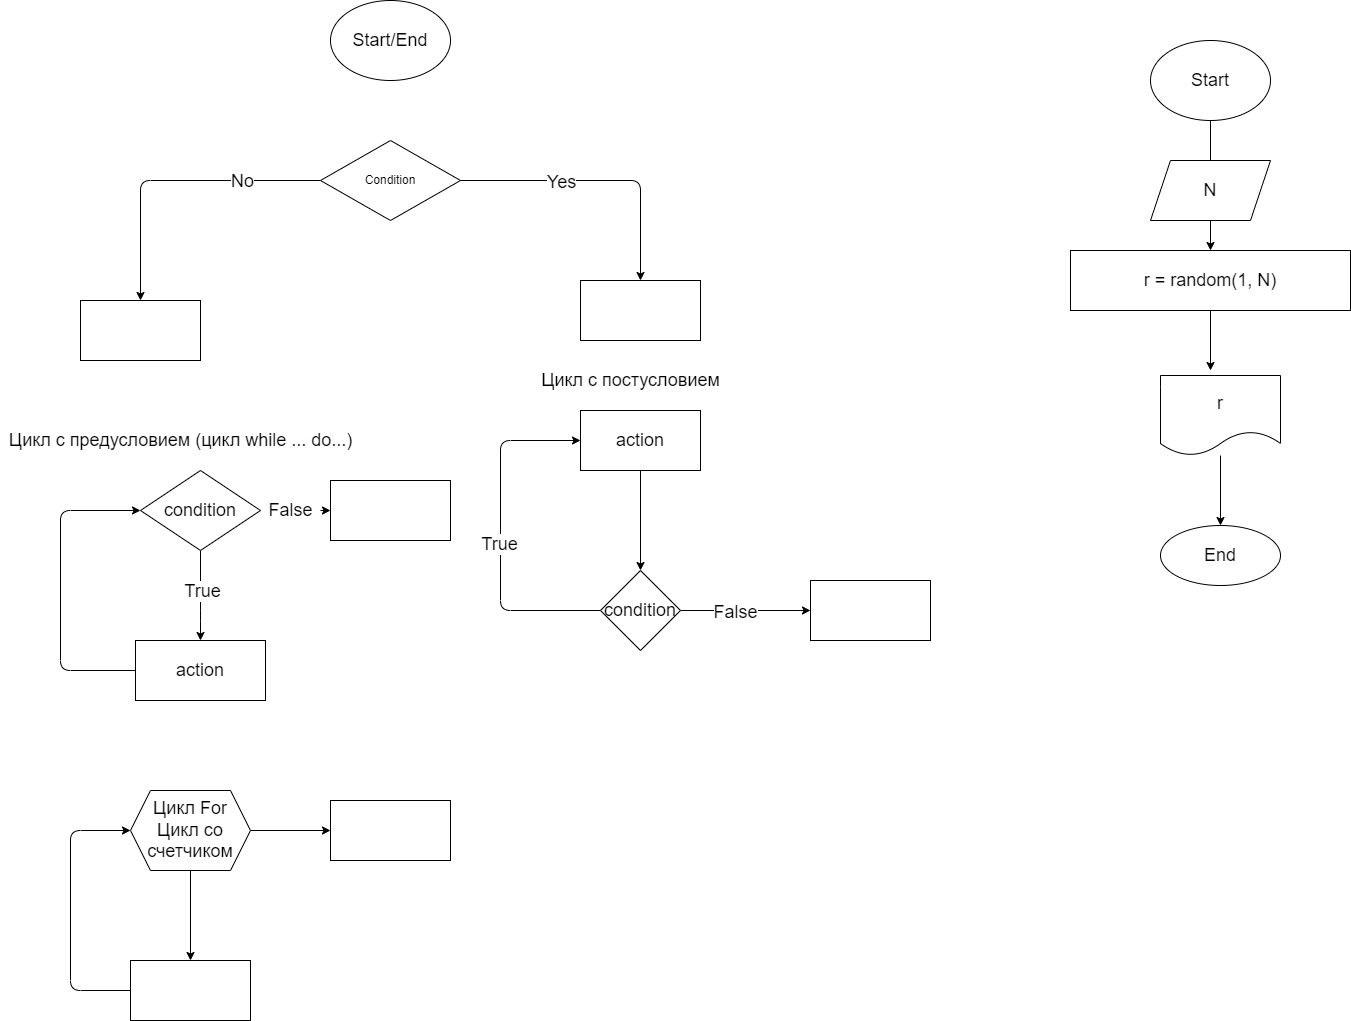

The diagram above was exported from draw.io. Its source (the exported page's mxGraphModel, read from the mxfile embedded in the PNG):
<mxGraphModel dx="1945" dy="350" grid="1" gridSize="10" guides="1" tooltips="1" connect="1" arrows="1" fold="1" page="1" pageScale="1" pageWidth="827" pageHeight="1169" math="0" shadow="0">
  <root>
    <mxCell id="0" />
    <mxCell id="1" parent="0" />
    <mxCell id="5" value="&lt;font style=&quot;font-size: 18px&quot;&gt;Start/End&lt;/font&gt;" style="ellipse;whiteSpace=wrap;html=1;" vertex="1" parent="1">
      <mxGeometry x="320" y="80" width="120" height="80" as="geometry" />
    </mxCell>
    <mxCell id="8" value="" style="edgeStyle=none;html=1;" edge="1" parent="1" source="6" target="7">
      <mxGeometry relative="1" as="geometry">
        <Array as="points">
          <mxPoint x="630" y="260" />
        </Array>
      </mxGeometry>
    </mxCell>
    <mxCell id="11" value="&lt;font style=&quot;font-size: 18px&quot;&gt;Yes&lt;/font&gt;" style="edgeLabel;html=1;align=center;verticalAlign=middle;resizable=0;points=[];" vertex="1" connectable="0" parent="8">
      <mxGeometry x="-0.2857" y="-1" relative="1" as="geometry">
        <mxPoint as="offset" />
      </mxGeometry>
    </mxCell>
    <mxCell id="10" value="" style="edgeStyle=none;html=1;" edge="1" parent="1" source="6" target="9">
      <mxGeometry relative="1" as="geometry">
        <Array as="points">
          <mxPoint x="130" y="260" />
        </Array>
      </mxGeometry>
    </mxCell>
    <mxCell id="13" value="No" style="edgeLabel;html=1;align=center;verticalAlign=middle;resizable=0;points=[];fontSize=18;" vertex="1" connectable="0" parent="10">
      <mxGeometry x="-0.4733" y="5" relative="1" as="geometry">
        <mxPoint y="-5" as="offset" />
      </mxGeometry>
    </mxCell>
    <mxCell id="6" value="Condition" style="rhombus;whiteSpace=wrap;html=1;" vertex="1" parent="1">
      <mxGeometry x="310" y="220" width="140" height="80" as="geometry" />
    </mxCell>
    <mxCell id="7" value="" style="whiteSpace=wrap;html=1;" vertex="1" parent="1">
      <mxGeometry x="570" y="360" width="120" height="60" as="geometry" />
    </mxCell>
    <mxCell id="9" value="" style="whiteSpace=wrap;html=1;" vertex="1" parent="1">
      <mxGeometry x="70" y="380" width="120" height="60" as="geometry" />
    </mxCell>
    <mxCell id="16" value="" style="edgeStyle=none;html=1;fontSize=18;" edge="1" parent="1" source="14" target="15">
      <mxGeometry relative="1" as="geometry">
        <Array as="points">
          <mxPoint x="190" y="690" />
        </Array>
      </mxGeometry>
    </mxCell>
    <mxCell id="27" value="True" style="edgeLabel;html=1;align=center;verticalAlign=middle;resizable=0;points=[];fontSize=18;" vertex="1" connectable="0" parent="16">
      <mxGeometry x="-0.1111" y="1" relative="1" as="geometry">
        <mxPoint as="offset" />
      </mxGeometry>
    </mxCell>
    <mxCell id="25" style="edgeStyle=none;html=1;exitX=1;exitY=0.5;exitDx=0;exitDy=0;fontSize=18;entryX=0;entryY=0.5;entryDx=0;entryDy=0;startArrow=none;" edge="1" parent="1" source="28" target="24">
      <mxGeometry relative="1" as="geometry">
        <mxPoint x="260" y="590" as="targetPoint" />
        <Array as="points" />
      </mxGeometry>
    </mxCell>
    <mxCell id="14" value="condition" style="rhombus;whiteSpace=wrap;html=1;fontSize=18;" vertex="1" parent="1">
      <mxGeometry x="130" y="550" width="120" height="80" as="geometry" />
    </mxCell>
    <mxCell id="17" style="edgeStyle=none;html=1;exitX=0;exitY=0.5;exitDx=0;exitDy=0;entryX=0;entryY=0.5;entryDx=0;entryDy=0;fontSize=18;" edge="1" parent="1" source="15" target="14">
      <mxGeometry relative="1" as="geometry">
        <Array as="points">
          <mxPoint x="50" y="750" />
          <mxPoint x="50" y="590" />
        </Array>
      </mxGeometry>
    </mxCell>
    <mxCell id="15" value="action" style="whiteSpace=wrap;html=1;fontSize=18;" vertex="1" parent="1">
      <mxGeometry x="125" y="720" width="130" height="60" as="geometry" />
    </mxCell>
    <mxCell id="22" value="" style="edgeStyle=none;html=1;fontSize=18;" edge="1" parent="1" source="18" target="21">
      <mxGeometry relative="1" as="geometry">
        <Array as="points" />
      </mxGeometry>
    </mxCell>
    <mxCell id="34" value="False" style="edgeLabel;html=1;align=center;verticalAlign=middle;resizable=0;points=[];fontSize=18;" vertex="1" connectable="0" parent="22">
      <mxGeometry x="-0.1692" y="-1" relative="1" as="geometry">
        <mxPoint as="offset" />
      </mxGeometry>
    </mxCell>
    <mxCell id="23" style="edgeStyle=none;html=1;exitX=0;exitY=0.5;exitDx=0;exitDy=0;entryX=0;entryY=0.5;entryDx=0;entryDy=0;fontSize=18;" edge="1" parent="1" source="18" target="19">
      <mxGeometry relative="1" as="geometry">
        <Array as="points">
          <mxPoint x="490" y="690" />
          <mxPoint x="490" y="520" />
        </Array>
      </mxGeometry>
    </mxCell>
    <mxCell id="33" value="True" style="edgeLabel;html=1;align=center;verticalAlign=middle;resizable=0;points=[];fontSize=18;" vertex="1" connectable="0" parent="23">
      <mxGeometry x="-0.0457" y="2" relative="1" as="geometry">
        <mxPoint as="offset" />
      </mxGeometry>
    </mxCell>
    <mxCell id="18" value="condition" style="rhombus;whiteSpace=wrap;html=1;fontSize=18;" vertex="1" parent="1">
      <mxGeometry x="590" y="650" width="80" height="80" as="geometry" />
    </mxCell>
    <mxCell id="20" value="" style="edgeStyle=none;html=1;fontSize=18;" edge="1" parent="1" source="19" target="18">
      <mxGeometry relative="1" as="geometry" />
    </mxCell>
    <mxCell id="19" value="action" style="rounded=0;whiteSpace=wrap;html=1;fontSize=18;" vertex="1" parent="1">
      <mxGeometry x="570" y="490" width="120" height="60" as="geometry" />
    </mxCell>
    <mxCell id="21" value="" style="whiteSpace=wrap;html=1;fontSize=18;" vertex="1" parent="1">
      <mxGeometry x="800" y="660" width="120" height="60" as="geometry" />
    </mxCell>
    <mxCell id="24" value="" style="rounded=0;whiteSpace=wrap;html=1;fontSize=18;" vertex="1" parent="1">
      <mxGeometry x="320" y="560" width="120" height="60" as="geometry" />
    </mxCell>
    <mxCell id="28" value="False" style="text;html=1;align=center;verticalAlign=middle;resizable=0;points=[];autosize=1;strokeColor=none;fillColor=none;fontSize=18;" vertex="1" parent="1">
      <mxGeometry x="250" y="575" width="60" height="30" as="geometry" />
    </mxCell>
    <mxCell id="30" value="" style="edgeStyle=none;html=1;exitX=1;exitY=0.5;exitDx=0;exitDy=0;fontSize=18;entryX=0;entryY=0.5;entryDx=0;entryDy=0;endArrow=none;" edge="1" parent="1" source="14" target="28">
      <mxGeometry relative="1" as="geometry">
        <mxPoint x="320" y="590" as="targetPoint" />
        <mxPoint x="250" y="590" as="sourcePoint" />
        <Array as="points" />
      </mxGeometry>
    </mxCell>
    <mxCell id="31" value="Цикл с предусловием (цикл while ... do...)&lt;br&gt;" style="text;html=1;align=center;verticalAlign=middle;resizable=0;points=[];autosize=1;strokeColor=none;fillColor=none;fontSize=18;" vertex="1" parent="1">
      <mxGeometry x="-10" y="505" width="360" height="30" as="geometry" />
    </mxCell>
    <mxCell id="32" value="Цикл с постусловием" style="text;html=1;align=center;verticalAlign=middle;resizable=0;points=[];autosize=1;strokeColor=none;fillColor=none;fontSize=18;" vertex="1" parent="1">
      <mxGeometry x="525" y="445" width="190" height="30" as="geometry" />
    </mxCell>
    <mxCell id="37" value="" style="edgeStyle=none;html=1;fontSize=18;" edge="1" parent="1" source="35" target="36">
      <mxGeometry relative="1" as="geometry" />
    </mxCell>
    <mxCell id="40" value="" style="edgeStyle=none;html=1;fontSize=18;" edge="1" parent="1" source="35" target="39">
      <mxGeometry relative="1" as="geometry" />
    </mxCell>
    <mxCell id="35" value="Цикл For Цикл со счетчиком" style="shape=hexagon;perimeter=hexagonPerimeter2;whiteSpace=wrap;html=1;fixedSize=1;fontSize=18;" vertex="1" parent="1">
      <mxGeometry x="120" y="870" width="120" height="80" as="geometry" />
    </mxCell>
    <mxCell id="38" style="edgeStyle=none;html=1;exitX=0;exitY=0.5;exitDx=0;exitDy=0;entryX=0;entryY=0.5;entryDx=0;entryDy=0;fontSize=18;" edge="1" parent="1" source="36" target="35">
      <mxGeometry relative="1" as="geometry">
        <Array as="points">
          <mxPoint x="60" y="1070" />
          <mxPoint x="60" y="910" />
        </Array>
      </mxGeometry>
    </mxCell>
    <mxCell id="36" value="" style="whiteSpace=wrap;html=1;fontSize=18;" vertex="1" parent="1">
      <mxGeometry x="120" y="1040" width="120" height="60" as="geometry" />
    </mxCell>
    <mxCell id="39" value="" style="whiteSpace=wrap;html=1;fontSize=18;" vertex="1" parent="1">
      <mxGeometry x="320" y="880" width="120" height="60" as="geometry" />
    </mxCell>
    <mxCell id="44" value="" style="edgeStyle=none;html=1;fontSize=18;" edge="1" parent="1" source="42">
      <mxGeometry relative="1" as="geometry">
        <mxPoint x="1200" y="290" as="targetPoint" />
      </mxGeometry>
    </mxCell>
    <mxCell id="42" value="Start" style="ellipse;whiteSpace=wrap;html=1;fontSize=18;" vertex="1" parent="1">
      <mxGeometry x="1140" y="120" width="120" height="80" as="geometry" />
    </mxCell>
    <mxCell id="47" value="" style="edgeStyle=none;html=1;fontSize=18;" edge="1" parent="1" source="45" target="46">
      <mxGeometry relative="1" as="geometry" />
    </mxCell>
    <mxCell id="45" value="N" style="shape=parallelogram;perimeter=parallelogramPerimeter;whiteSpace=wrap;html=1;fixedSize=1;fontSize=18;" vertex="1" parent="1">
      <mxGeometry x="1140" y="240" width="120" height="60" as="geometry" />
    </mxCell>
    <mxCell id="50" style="edgeStyle=none;html=1;exitX=0.5;exitY=1;exitDx=0;exitDy=0;fontSize=18;" edge="1" parent="1" source="46">
      <mxGeometry relative="1" as="geometry">
        <mxPoint x="1200" y="450" as="targetPoint" />
      </mxGeometry>
    </mxCell>
    <mxCell id="46" value="r = random(1, N)" style="whiteSpace=wrap;html=1;fontSize=18;" vertex="1" parent="1">
      <mxGeometry x="1060" y="330" width="280" height="60" as="geometry" />
    </mxCell>
    <mxCell id="52" value="" style="edgeStyle=none;html=1;fontSize=18;" edge="1" parent="1" source="48" target="51">
      <mxGeometry relative="1" as="geometry" />
    </mxCell>
    <mxCell id="48" value="r&lt;br&gt;" style="shape=document;whiteSpace=wrap;html=1;boundedLbl=1;fontSize=18;" vertex="1" parent="1">
      <mxGeometry x="1150" y="455" width="120" height="80" as="geometry" />
    </mxCell>
    <mxCell id="51" value="End" style="ellipse;whiteSpace=wrap;html=1;fontSize=18;" vertex="1" parent="1">
      <mxGeometry x="1150" y="605" width="120" height="60" as="geometry" />
    </mxCell>
  </root>
</mxGraphModel>